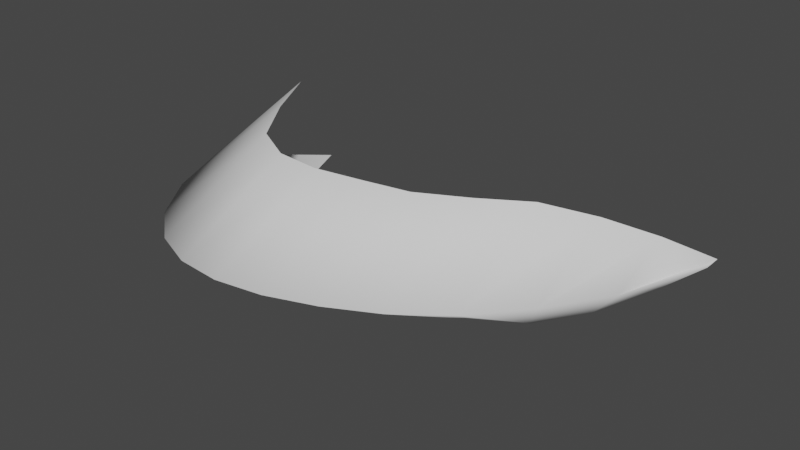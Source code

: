# Source: slash.blend  (saved by Blender 2.93.20; exported with 4.5.12 LTS)
import bpy
from mathutils import Matrix  # noqa: F401  (used for matrix-valued properties, if any)

bpy.ops.wm.read_factory_settings(use_empty=True)
scene = bpy.context.scene
scene.name = 'Scene'

# ---- collections
col_collection = bpy.data.collections.new('Collection'); scene.collection.children.link(col_collection)

# ---- world
world_world = bpy.data.worlds.new('World'); scene.world = world_world
world_world.use_nodes = True; world_world.node_tree.nodes.clear()
_N = world_world.node_tree.nodes; _L = world_world.node_tree.links
n0 = _N.new('ShaderNodeOutputWorld'); n0.name = 'World Output'; n0.location = (300, 300)
n1 = _N.new('ShaderNodeBackground'); n1.name = 'Background'; n1.location = (10, 300)
n1.inputs[0].default_value = (0.05088, 0.05088, 0.05088, 1.0)
_L.new(n1.outputs[0], n0.inputs[0])
n0.is_active_output = True
world_world.color = (0.05088, 0.05088, 0.05088)
world_world.use_sun_shadow = False
world_world.sun_shadow_jitter_overblur = 0.0

# ---- meshes
me_beziercurve_001 = bpy.data.meshes.new('BezierCurve.001')
me_beziercurve_001.from_pydata([(1.0, 0.4914, 0.0), (1.0, 0.4914, 0.0), (0.8638, 0.3615, -0.1065), (0.8638, 0.3281, 0.1065), (0.7079, 0.1872, -0.1841), (0.7079, 0.1872, 0.1841), (0.5366, 0.05707, -0.2356), (0.5366, 0.05707, 0.2356), (0.3542, -0.05396, -0.2356), (0.3542, -0.05396, 0.2356), (0.1648, -0.1508, -0.2356), (0.1648, -0.1508, 0.2356), (-0.02731, -0.1851, -0.2356), (-0.02731, -0.1851, 0.2356), (-0.2179, -0.2152, -0.2356), (-0.2179, -0.2152, 0.2356), (-0.4027, -0.1993, -0.2356), (-0.4027, -0.1993, 0.2356), (-0.5776, -0.1024, -0.2356), (-0.5776, -0.1024, 0.2356), (-0.7382, 0.1306, -0.2356), (-0.7382, 0.1306, 0.2356), (-0.8805, 0.3947, -0.2356), (-0.8805, 0.3947, 0.2356), (-1.0, 0.6915, -0.2356), (-1.0, 0.6915, 0.2356), (1.0, 0.4149, 0.0), (0.8638, 0.06601, 0.0), (0.7079, -0.1752, 0.0), (0.5366, -0.3721, 0.0), (0.3542, -0.512, 0.0), (0.1648, -0.6089, 0.0), (-0.02731, -0.6766, 0.0), (-0.2179, -0.7066, 0.0), (-0.4027, -0.6908, 0.0), (-0.5776, -0.6205, 0.0), (-0.7382, -0.4876, 0.0), (-0.8805, -0.2835, 0.0), (-1.0, 3.258e-07, 0.0)], [], [(26, 27, 2, 0), (27, 28, 4, 2), (28, 29, 6, 4), (29, 30, 8, 6), (30, 31, 10, 8), (31, 32, 12, 10), (32, 33, 14, 12), (33, 34, 16, 14), (34, 35, 18, 16), (35, 36, 20, 18), (36, 37, 22, 20), (37, 38, 24, 22), (23, 25, 38, 37), (21, 23, 37, 36), (19, 21, 36, 35), (17, 19, 35, 34), (15, 17, 34, 33), (13, 15, 33, 32), (11, 13, 32, 31), (9, 11, 31, 30), (7, 9, 30, 29), (5, 7, 29, 28), (3, 5, 28, 27), (1, 3, 27, 26), (26, 0, 1)])
me_beziercurve_001.polygons.foreach_set('use_smooth', [True] * 25)
_uv = me_beziercurve_001.uv_layers.new(name='UVMap')
_uv.uv.foreach_set('vector', [0.9999, 0.0, 0.9999, 0.08333, 4.53e-06, 0.08333, 0.0, 0.0, 0.9999, 0.08333, 1.0, 0.1667, 9.12e-06, 0.1667, 4.53e-06, 0.08333, 1.0, 0.1667, 1.0, 0.25, 1.365e-05, 0.25, 9.12e-06, 0.1667, 1.0, 0.25, 1.0, 0.3333, 1.824e-05, 0.3333, 1.365e-05, 0.25, 1.0, 0.3333, 1.0, 0.4167, 2.277e-05, 0.4167, 1.824e-05, 0.3333, 1.0, 0.4167, 1.0, 0.5, 2.73e-05, 0.5, 2.277e-05, 0.4167, 1.0, 0.5, 1.0, 0.5833, 3.183e-05, 0.5833, 2.73e-05, 0.5, 1.0, 0.5833, 1.0, 0.6667, 3.636e-05, 0.6667, 3.183e-05, 0.5833, 1.0, 0.6667, 1.0, 0.75, 4.089e-05, 0.75, 3.636e-05, 0.6667, 1.0, 0.75, 1.0, 0.8333, 4.542e-05, 0.8333, 4.089e-05, 0.75, 1.0, 0.8333, 1.0, 0.9167, 4.995e-05, 0.9167, 4.542e-05, 0.8333, 1.0, 0.9167, 1.0, 1.0, 5.46e-05, 1.0, 4.995e-05, 0.9167, 2.271e-05, 0.9167, 2.73e-05, 1.0, 1.0, 1.0, 1.0, 0.9167, 1.818e-05, 0.8334, 2.271e-05, 0.9167, 1.0, 0.9167, 1.0, 0.8333, 1.365e-05, 0.75, 1.818e-05, 0.8334, 1.0, 0.8333, 1.0, 0.75, 9.12e-06, 0.6667, 1.365e-05, 0.75, 1.0, 0.75, 1.0, 0.6667, 4.59e-06, 0.5834, 9.12e-06, 0.6667, 1.0, 0.6667, 1.0, 0.5833, 0.0, 0.5, 4.59e-06, 0.5834, 1.0, 0.5833, 1.0, 0.5, -4.53e-06, 0.4167, 0.0, 0.5, 1.0, 0.5, 1.0, 0.4167, -9.12e-06, 0.3334, -4.53e-06, 0.4167, 1.0, 0.4167, 1.0, 0.3333, -1.365e-05, 0.25, -9.12e-06, 0.3334, 1.0, 0.3333, 1.0, 0.25, -1.818e-05, 0.1667, -1.365e-05, 0.25, 1.0, 0.25, 1.0, 0.1667, -2.271e-05, 0.08336, -1.818e-05, 0.1667, 1.0, 0.1667, 0.9999, 0.08333, -2.73e-05, 2.73e-05, -2.271e-05, 0.08336, 0.9999, 0.08333, 0.9999, 0.0, 0.9999, 0.0, 0.0, 0.0, -2.73e-05, 2.73e-05])
me_beziercurve_001.use_remesh_fix_poles = True
me_beziercurve_001.use_remesh_preserve_attributes = False
me_beziercurve_001.update()

# ---- objects
ob_beziercurve = bpy.data.objects.new('BezierCurve', me_beziercurve_001)

# ---- transforms, parenting, visibility, modifiers, constraints
ob_beziercurve.location = (0.0, 0.0, 0.0)

# ---- collection membership
col_collection.objects.link(ob_beziercurve)

# ---- scene / render settings (as saved in the file)
scene.frame_start = 1; scene.frame_end = 250; scene.frame_set(1)
scene.render.engine = 'BLENDER_EEVEE_NEXT'
scene.cycles.use_denoising = False
scene.cycles.samples = 128
scene.cycles.sampling_pattern = 'TABULATED_SOBOL'
scene.cycles.use_adaptive_sampling = False
scene.cycles.use_light_tree = False
scene.view_settings.view_transform = 'Filmic'
bpy.context.view_layer.update()

# ---- added for rendering (the .blend has no active camera and no usable light): camera, sun
cam_auto = bpy.data.cameras.new('AutoCamera')
cam_auto.lens = 50.0
cam_auto.sensor_width = 36.0
cam_auto.clip_end = 1000.0
ob_auto_camera = bpy.data.objects.new('AutoCamera', cam_auto)
scene.collection.objects.link(ob_auto_camera)
ob_auto_camera.location = (2.29949, -2.76694, 1.83959)
ob_auto_camera.rotation_euler = (1.09748, -7.21219e-08, 0.694738)
scene.camera = ob_auto_camera
light_auto_sun = bpy.data.lights.new('AutoSun', 'SUN')
light_auto_sun.energy = 3.0
light_auto_sun.angle = 0.0523599
ob_auto_sun = bpy.data.objects.new('AutoSun', light_auto_sun)
scene.collection.objects.link(ob_auto_sun)
ob_auto_sun.rotation_euler = (0.872665, 0.174533, 0.523599)
bpy.context.view_layer.update()
